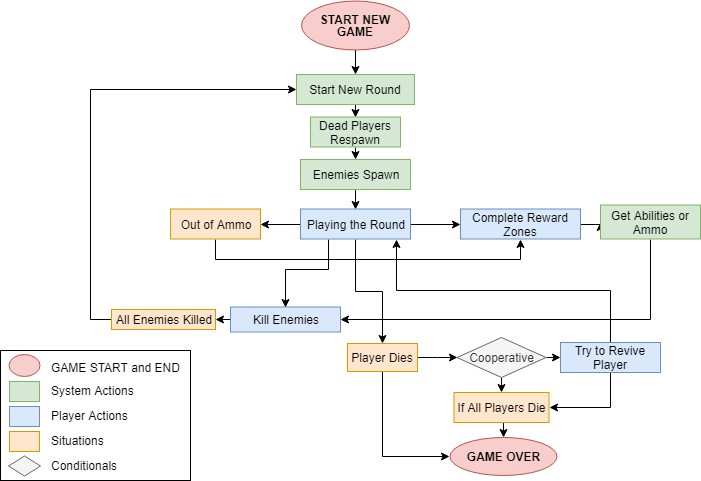

The diagram above was exported from draw.io. Its source (the exported page's mxGraphModel, read from the mxfile embedded in the PNG):
<mxGraphModel dx="1426" dy="816" grid="1" gridSize="10" guides="1" tooltips="1" connect="1" arrows="1" fold="1" page="1" pageScale="1" pageWidth="827" pageHeight="1169" math="0" shadow="0">
  <root>
    <mxCell id="0" />
    <mxCell id="1" parent="0" />
    <mxCell id="d2k9MzVO6jwWpTvQ7Pq7-1" value="" style="rounded=0;whiteSpace=wrap;html=1;" parent="1" vertex="1">
      <mxGeometry x="40" y="371" width="190" height="130" as="geometry" />
    </mxCell>
    <mxCell id="rYcuJLNOt0U9tc_6GunG-8" style="edgeStyle=orthogonalEdgeStyle;rounded=0;orthogonalLoop=1;jettySize=auto;html=1;exitX=0.5;exitY=1;exitDx=0;exitDy=0;entryX=0.5;entryY=0;entryDx=0;entryDy=0;" parent="1" target="rYcuJLNOt0U9tc_6GunG-6" edge="1">
      <mxGeometry relative="1" as="geometry">
        <mxPoint x="395" y="70" as="sourcePoint" />
      </mxGeometry>
    </mxCell>
    <mxCell id="rYcuJLNOt0U9tc_6GunG-18" style="edgeStyle=orthogonalEdgeStyle;rounded=0;orthogonalLoop=1;jettySize=auto;html=1;exitX=0.5;exitY=1;exitDx=0;exitDy=0;entryX=0.5;entryY=0;entryDx=0;entryDy=0;" parent="1" source="rYcuJLNOt0U9tc_6GunG-4" target="rYcuJLNOt0U9tc_6GunG-17" edge="1">
      <mxGeometry relative="1" as="geometry" />
    </mxCell>
    <mxCell id="rYcuJLNOt0U9tc_6GunG-4" value="Enemies Spawn" style="rounded=0;whiteSpace=wrap;html=1;fillColor=#d5e8d4;strokeColor=#82b366;" parent="1" vertex="1">
      <mxGeometry x="340" y="180" width="110" height="30" as="geometry" />
    </mxCell>
    <mxCell id="rYcuJLNOt0U9tc_6GunG-54" style="edgeStyle=orthogonalEdgeStyle;rounded=0;orthogonalLoop=1;jettySize=auto;html=1;exitX=0.5;exitY=1;exitDx=0;exitDy=0;entryX=0.5;entryY=0;entryDx=0;entryDy=0;" parent="1" source="rYcuJLNOt0U9tc_6GunG-6" target="rYcuJLNOt0U9tc_6GunG-53" edge="1">
      <mxGeometry relative="1" as="geometry" />
    </mxCell>
    <mxCell id="rYcuJLNOt0U9tc_6GunG-6" value="Start New Round" style="rounded=0;whiteSpace=wrap;html=1;fillColor=#d5e8d4;strokeColor=#82b366;" parent="1" vertex="1">
      <mxGeometry x="336" y="95" width="118" height="30" as="geometry" />
    </mxCell>
    <mxCell id="rYcuJLNOt0U9tc_6GunG-16" style="edgeStyle=orthogonalEdgeStyle;rounded=0;orthogonalLoop=1;jettySize=auto;html=1;exitX=1;exitY=0.5;exitDx=0;exitDy=0;entryX=0;entryY=0.5;entryDx=0;entryDy=0;" parent="1" source="rYcuJLNOt0U9tc_6GunG-17" target="rYcuJLNOt0U9tc_6GunG-15" edge="1">
      <mxGeometry relative="1" as="geometry" />
    </mxCell>
    <mxCell id="rYcuJLNOt0U9tc_6GunG-27" style="edgeStyle=orthogonalEdgeStyle;rounded=0;orthogonalLoop=1;jettySize=auto;html=1;exitX=0;exitY=0.5;exitDx=0;exitDy=0;entryX=1;entryY=0.5;entryDx=0;entryDy=0;" parent="1" source="rYcuJLNOt0U9tc_6GunG-11" target="rYcuJLNOt0U9tc_6GunG-12" edge="1">
      <mxGeometry relative="1" as="geometry" />
    </mxCell>
    <mxCell id="rYcuJLNOt0U9tc_6GunG-11" value="Kill Enemies" style="rounded=0;whiteSpace=wrap;html=1;fillColor=#dae8fc;strokeColor=#6c8ebf;" parent="1" vertex="1">
      <mxGeometry x="270" y="327.5" width="110" height="25" as="geometry" />
    </mxCell>
    <mxCell id="rYcuJLNOt0U9tc_6GunG-13" style="edgeStyle=orthogonalEdgeStyle;rounded=0;orthogonalLoop=1;jettySize=auto;html=1;entryX=0;entryY=0.5;entryDx=0;entryDy=0;exitX=0;exitY=0.5;exitDx=0;exitDy=0;" parent="1" source="rYcuJLNOt0U9tc_6GunG-12" target="rYcuJLNOt0U9tc_6GunG-6" edge="1">
      <mxGeometry relative="1" as="geometry">
        <mxPoint x="260" y="110" as="targetPoint" />
        <mxPoint x="120" y="270" as="sourcePoint" />
        <Array as="points">
          <mxPoint x="130" y="340" />
          <mxPoint x="130" y="110" />
        </Array>
      </mxGeometry>
    </mxCell>
    <mxCell id="rYcuJLNOt0U9tc_6GunG-12" value="All Enemies Killed" style="rounded=0;whiteSpace=wrap;html=1;fillColor=#ffe6cc;strokeColor=#d79b00;" parent="1" vertex="1">
      <mxGeometry x="151" y="330" width="104" height="20" as="geometry" />
    </mxCell>
    <mxCell id="rYcuJLNOt0U9tc_6GunG-50" style="edgeStyle=orthogonalEdgeStyle;rounded=0;orthogonalLoop=1;jettySize=auto;html=1;exitX=1;exitY=0.5;exitDx=0;exitDy=0;entryX=0;entryY=0.5;entryDx=0;entryDy=0;" parent="1" source="rYcuJLNOt0U9tc_6GunG-15" target="rYcuJLNOt0U9tc_6GunG-20" edge="1">
      <mxGeometry relative="1" as="geometry" />
    </mxCell>
    <mxCell id="rYcuJLNOt0U9tc_6GunG-15" value="Complete Reward Zones" style="rounded=0;whiteSpace=wrap;html=1;fillColor=#dae8fc;strokeColor=#6c8ebf;" parent="1" vertex="1">
      <mxGeometry x="500" y="229.5" width="120" height="30" as="geometry" />
    </mxCell>
    <mxCell id="rYcuJLNOt0U9tc_6GunG-24" style="edgeStyle=orthogonalEdgeStyle;rounded=0;orthogonalLoop=1;jettySize=auto;html=1;exitX=0;exitY=0.5;exitDx=0;exitDy=0;entryX=1;entryY=0.5;entryDx=0;entryDy=0;" parent="1" source="rYcuJLNOt0U9tc_6GunG-17" target="rYcuJLNOt0U9tc_6GunG-23" edge="1">
      <mxGeometry relative="1" as="geometry" />
    </mxCell>
    <mxCell id="rYcuJLNOt0U9tc_6GunG-28" style="edgeStyle=orthogonalEdgeStyle;rounded=0;orthogonalLoop=1;jettySize=auto;html=1;entryX=0.5;entryY=0;entryDx=0;entryDy=0;" parent="1" target="rYcuJLNOt0U9tc_6GunG-29" edge="1">
      <mxGeometry relative="1" as="geometry">
        <mxPoint x="423" y="358" as="targetPoint" />
        <mxPoint x="395" y="260" as="sourcePoint" />
      </mxGeometry>
    </mxCell>
    <mxCell id="rYcuJLNOt0U9tc_6GunG-56" style="edgeStyle=orthogonalEdgeStyle;rounded=0;orthogonalLoop=1;jettySize=auto;html=1;exitX=0.25;exitY=1;exitDx=0;exitDy=0;entryX=0.5;entryY=0;entryDx=0;entryDy=0;" parent="1" source="rYcuJLNOt0U9tc_6GunG-17" target="rYcuJLNOt0U9tc_6GunG-11" edge="1">
      <mxGeometry relative="1" as="geometry">
        <Array as="points">
          <mxPoint x="368" y="290" />
          <mxPoint x="325" y="290" />
        </Array>
      </mxGeometry>
    </mxCell>
    <mxCell id="rYcuJLNOt0U9tc_6GunG-17" value="Playing the Round" style="rounded=0;whiteSpace=wrap;html=1;fillColor=#dae8fc;strokeColor=#6c8ebf;" parent="1" vertex="1">
      <mxGeometry x="340" y="229.5" width="110" height="30" as="geometry" />
    </mxCell>
    <mxCell id="rYcuJLNOt0U9tc_6GunG-22" style="edgeStyle=orthogonalEdgeStyle;rounded=0;orthogonalLoop=1;jettySize=auto;html=1;exitX=0.5;exitY=1;exitDx=0;exitDy=0;entryX=1;entryY=0.5;entryDx=0;entryDy=0;" parent="1" source="rYcuJLNOt0U9tc_6GunG-20" target="rYcuJLNOt0U9tc_6GunG-11" edge="1">
      <mxGeometry relative="1" as="geometry">
        <mxPoint x="560" y="338" as="targetPoint" />
      </mxGeometry>
    </mxCell>
    <mxCell id="rYcuJLNOt0U9tc_6GunG-20" value="Get Abilities or Ammo" style="rounded=0;whiteSpace=wrap;html=1;fillColor=#d5e8d4;strokeColor=#82b366;" parent="1" vertex="1">
      <mxGeometry x="640" y="225.5" width="100" height="34" as="geometry" />
    </mxCell>
    <mxCell id="rYcuJLNOt0U9tc_6GunG-26" style="edgeStyle=orthogonalEdgeStyle;rounded=0;orthogonalLoop=1;jettySize=auto;html=1;exitX=0.5;exitY=1;exitDx=0;exitDy=0;entryX=0.5;entryY=1;entryDx=0;entryDy=0;" parent="1" source="rYcuJLNOt0U9tc_6GunG-23" target="rYcuJLNOt0U9tc_6GunG-15" edge="1">
      <mxGeometry relative="1" as="geometry">
        <mxPoint x="570" y="268" as="targetPoint" />
        <Array as="points">
          <mxPoint x="255" y="280" />
          <mxPoint x="560" y="280" />
        </Array>
      </mxGeometry>
    </mxCell>
    <mxCell id="rYcuJLNOt0U9tc_6GunG-23" value="Out of Ammo" style="rounded=0;whiteSpace=wrap;html=1;fillColor=#ffe6cc;strokeColor=#d79b00;" parent="1" vertex="1">
      <mxGeometry x="210" y="229.5" width="90" height="30" as="geometry" />
    </mxCell>
    <mxCell id="d2k9MzVO6jwWpTvQ7Pq7-4" style="edgeStyle=orthogonalEdgeStyle;rounded=0;orthogonalLoop=1;jettySize=auto;html=1;exitX=0.5;exitY=1;exitDx=0;exitDy=0;entryX=0;entryY=0.5;entryDx=0;entryDy=0;" parent="1" source="rYcuJLNOt0U9tc_6GunG-29" target="d2k9MzVO6jwWpTvQ7Pq7-3" edge="1">
      <mxGeometry relative="1" as="geometry" />
    </mxCell>
    <mxCell id="d2k9MzVO6jwWpTvQ7Pq7-13" style="edgeStyle=orthogonalEdgeStyle;rounded=0;orthogonalLoop=1;jettySize=auto;html=1;exitX=1;exitY=0.5;exitDx=0;exitDy=0;entryX=0;entryY=0.5;entryDx=0;entryDy=0;" parent="1" source="rYcuJLNOt0U9tc_6GunG-29" target="d2k9MzVO6jwWpTvQ7Pq7-11" edge="1">
      <mxGeometry relative="1" as="geometry" />
    </mxCell>
    <mxCell id="rYcuJLNOt0U9tc_6GunG-29" value="Player Dies" style="rounded=0;whiteSpace=wrap;html=1;fillColor=#ffe6cc;strokeColor=#d79b00;" parent="1" vertex="1">
      <mxGeometry x="387" y="364" width="70" height="28" as="geometry" />
    </mxCell>
    <mxCell id="d2k9MzVO6jwWpTvQ7Pq7-19" style="edgeStyle=orthogonalEdgeStyle;rounded=0;orthogonalLoop=1;jettySize=auto;html=1;exitX=0.5;exitY=1;exitDx=0;exitDy=0;entryX=1;entryY=0.5;entryDx=0;entryDy=0;" parent="1" source="rYcuJLNOt0U9tc_6GunG-32" target="rYcuJLNOt0U9tc_6GunG-39" edge="1">
      <mxGeometry relative="1" as="geometry" />
    </mxCell>
    <mxCell id="d2k9MzVO6jwWpTvQ7Pq7-20" style="edgeStyle=orthogonalEdgeStyle;rounded=0;orthogonalLoop=1;jettySize=auto;html=1;exitX=0.5;exitY=0;exitDx=0;exitDy=0;entryX=0.876;entryY=1.023;entryDx=0;entryDy=0;entryPerimeter=0;" parent="1" source="rYcuJLNOt0U9tc_6GunG-32" target="rYcuJLNOt0U9tc_6GunG-17" edge="1">
      <mxGeometry relative="1" as="geometry" />
    </mxCell>
    <mxCell id="rYcuJLNOt0U9tc_6GunG-32" value="Try to Revive Player" style="rounded=0;whiteSpace=wrap;html=1;fillColor=#dae8fc;strokeColor=#6c8ebf;" parent="1" vertex="1">
      <mxGeometry x="600" y="363" width="100" height="30" as="geometry" />
    </mxCell>
    <mxCell id="d2k9MzVO6jwWpTvQ7Pq7-14" style="edgeStyle=orthogonalEdgeStyle;rounded=0;orthogonalLoop=1;jettySize=auto;html=1;exitX=0.5;exitY=1;exitDx=0;exitDy=0;entryX=0.5;entryY=0;entryDx=0;entryDy=0;" parent="1" source="rYcuJLNOt0U9tc_6GunG-39" target="d2k9MzVO6jwWpTvQ7Pq7-3" edge="1">
      <mxGeometry relative="1" as="geometry" />
    </mxCell>
    <mxCell id="rYcuJLNOt0U9tc_6GunG-39" value="If All Players Die" style="rounded=0;whiteSpace=wrap;html=1;fillColor=#ffe6cc;strokeColor=#d79b00;" parent="1" vertex="1">
      <mxGeometry x="493.5" y="413" width="95" height="30" as="geometry" />
    </mxCell>
    <mxCell id="rYcuJLNOt0U9tc_6GunG-55" style="edgeStyle=orthogonalEdgeStyle;rounded=0;orthogonalLoop=1;jettySize=auto;html=1;exitX=0.5;exitY=1;exitDx=0;exitDy=0;entryX=0.5;entryY=0;entryDx=0;entryDy=0;" parent="1" source="rYcuJLNOt0U9tc_6GunG-53" target="rYcuJLNOt0U9tc_6GunG-4" edge="1">
      <mxGeometry relative="1" as="geometry" />
    </mxCell>
    <mxCell id="rYcuJLNOt0U9tc_6GunG-53" value="Dead Players Respawn" style="rounded=0;whiteSpace=wrap;html=1;fillColor=#d5e8d4;strokeColor=#82b366;" parent="1" vertex="1">
      <mxGeometry x="350" y="137.5" width="90" height="30" as="geometry" />
    </mxCell>
    <mxCell id="rYcuJLNOt0U9tc_6GunG-61" value="" style="rounded=0;whiteSpace=wrap;html=1;fillColor=#ffe6cc;strokeColor=#d79b00;" parent="1" vertex="1">
      <mxGeometry x="49" y="452" width="30" height="20" as="geometry" />
    </mxCell>
    <mxCell id="rYcuJLNOt0U9tc_6GunG-62" value="" style="rounded=0;whiteSpace=wrap;html=1;fillColor=#dae8fc;strokeColor=#6c8ebf;" parent="1" vertex="1">
      <mxGeometry x="49" y="427" width="30" height="20" as="geometry" />
    </mxCell>
    <mxCell id="rYcuJLNOt0U9tc_6GunG-63" value="" style="rounded=0;whiteSpace=wrap;html=1;fillColor=#d5e8d4;strokeColor=#82b366;" parent="1" vertex="1">
      <mxGeometry x="49" y="402" width="30" height="20" as="geometry" />
    </mxCell>
    <mxCell id="rYcuJLNOt0U9tc_6GunG-65" value="System Actions" style="text;html=1;resizable=0;points=[];autosize=1;align=left;verticalAlign=top;spacingTop=-4;" parent="1" vertex="1">
      <mxGeometry x="89" y="402" width="100" height="20" as="geometry" />
    </mxCell>
    <mxCell id="rYcuJLNOt0U9tc_6GunG-66" value="Player Actions" style="text;html=1;resizable=0;points=[];autosize=1;align=left;verticalAlign=top;spacingTop=-4;" parent="1" vertex="1">
      <mxGeometry x="89" y="427" width="90" height="20" as="geometry" />
    </mxCell>
    <mxCell id="rYcuJLNOt0U9tc_6GunG-67" value="Situations" style="text;html=1;resizable=0;points=[];autosize=1;align=left;verticalAlign=top;spacingTop=-4;" parent="1" vertex="1">
      <mxGeometry x="89" y="452" width="70" height="20" as="geometry" />
    </mxCell>
    <mxCell id="rYcuJLNOt0U9tc_6GunG-68" value="GAME START and END" style="text;html=1;resizable=0;points=[];autosize=1;align=left;verticalAlign=top;spacingTop=-4;" parent="1" vertex="1">
      <mxGeometry x="89" y="379" width="140" height="20" as="geometry" />
    </mxCell>
    <mxCell id="rYcuJLNOt0U9tc_6GunG-70" value="Conditionals" style="text;html=1;resizable=0;points=[];autosize=1;align=left;verticalAlign=top;spacingTop=-4;" parent="1" vertex="1">
      <mxGeometry x="89" y="477" width="80" height="20" as="geometry" />
    </mxCell>
    <mxCell id="d2k9MzVO6jwWpTvQ7Pq7-3" value="&lt;b&gt;GAME OVER&lt;/b&gt;" style="ellipse;whiteSpace=wrap;html=1;rounded=0;shadow=0;glass=0;comic=0;fillColor=#f8cecc;strokeColor=#b85450;" parent="1" vertex="1">
      <mxGeometry x="489" y="457.5" width="107" height="38" as="geometry" />
    </mxCell>
    <mxCell id="d2k9MzVO6jwWpTvQ7Pq7-7" value="&lt;p style=&quot;line-height: 100%&quot;&gt;&lt;b&gt;START NEW GAME&lt;/b&gt;&lt;/p&gt;" style="ellipse;whiteSpace=wrap;html=1;rounded=0;shadow=0;glass=0;comic=0;fillColor=#f8cecc;strokeColor=#b85450;" parent="1" vertex="1">
      <mxGeometry x="341" y="21" width="108" height="49" as="geometry" />
    </mxCell>
    <mxCell id="d2k9MzVO6jwWpTvQ7Pq7-10" value="" style="ellipse;whiteSpace=wrap;html=1;rounded=0;shadow=0;glass=0;comic=0;fillColor=#f8cecc;strokeColor=#b85450;" parent="1" vertex="1">
      <mxGeometry x="48" y="375" width="31" height="22" as="geometry" />
    </mxCell>
    <mxCell id="d2k9MzVO6jwWpTvQ7Pq7-12" style="edgeStyle=orthogonalEdgeStyle;rounded=0;orthogonalLoop=1;jettySize=auto;html=1;exitX=1;exitY=0.5;exitDx=0;exitDy=0;entryX=0;entryY=0.5;entryDx=0;entryDy=0;" parent="1" source="d2k9MzVO6jwWpTvQ7Pq7-11" target="rYcuJLNOt0U9tc_6GunG-32" edge="1">
      <mxGeometry relative="1" as="geometry" />
    </mxCell>
    <mxCell id="d2k9MzVO6jwWpTvQ7Pq7-15" style="edgeStyle=orthogonalEdgeStyle;rounded=0;orthogonalLoop=1;jettySize=auto;html=1;exitX=0.5;exitY=1;exitDx=0;exitDy=0;entryX=0.5;entryY=0;entryDx=0;entryDy=0;" parent="1" source="d2k9MzVO6jwWpTvQ7Pq7-11" target="rYcuJLNOt0U9tc_6GunG-39" edge="1">
      <mxGeometry relative="1" as="geometry" />
    </mxCell>
    <mxCell id="d2k9MzVO6jwWpTvQ7Pq7-11" value="&lt;p style=&quot;line-height: 120%&quot;&gt;Cooperative&lt;/p&gt;" style="rhombus;whiteSpace=wrap;html=1;rounded=0;shadow=0;glass=0;comic=0;fillColor=#f5f5f5;strokeColor=#666666;fontColor=#333333;" parent="1" vertex="1">
      <mxGeometry x="496.5" y="358" width="89" height="40" as="geometry" />
    </mxCell>
    <mxCell id="d2k9MzVO6jwWpTvQ7Pq7-21" value="" style="rhombus;whiteSpace=wrap;html=1;rounded=0;shadow=0;glass=0;comic=0;fillColor=#f5f5f5;strokeColor=#666666;fontColor=#333333;" parent="1" vertex="1">
      <mxGeometry x="48" y="476.5" width="32" height="20" as="geometry" />
    </mxCell>
  </root>
</mxGraphModel>